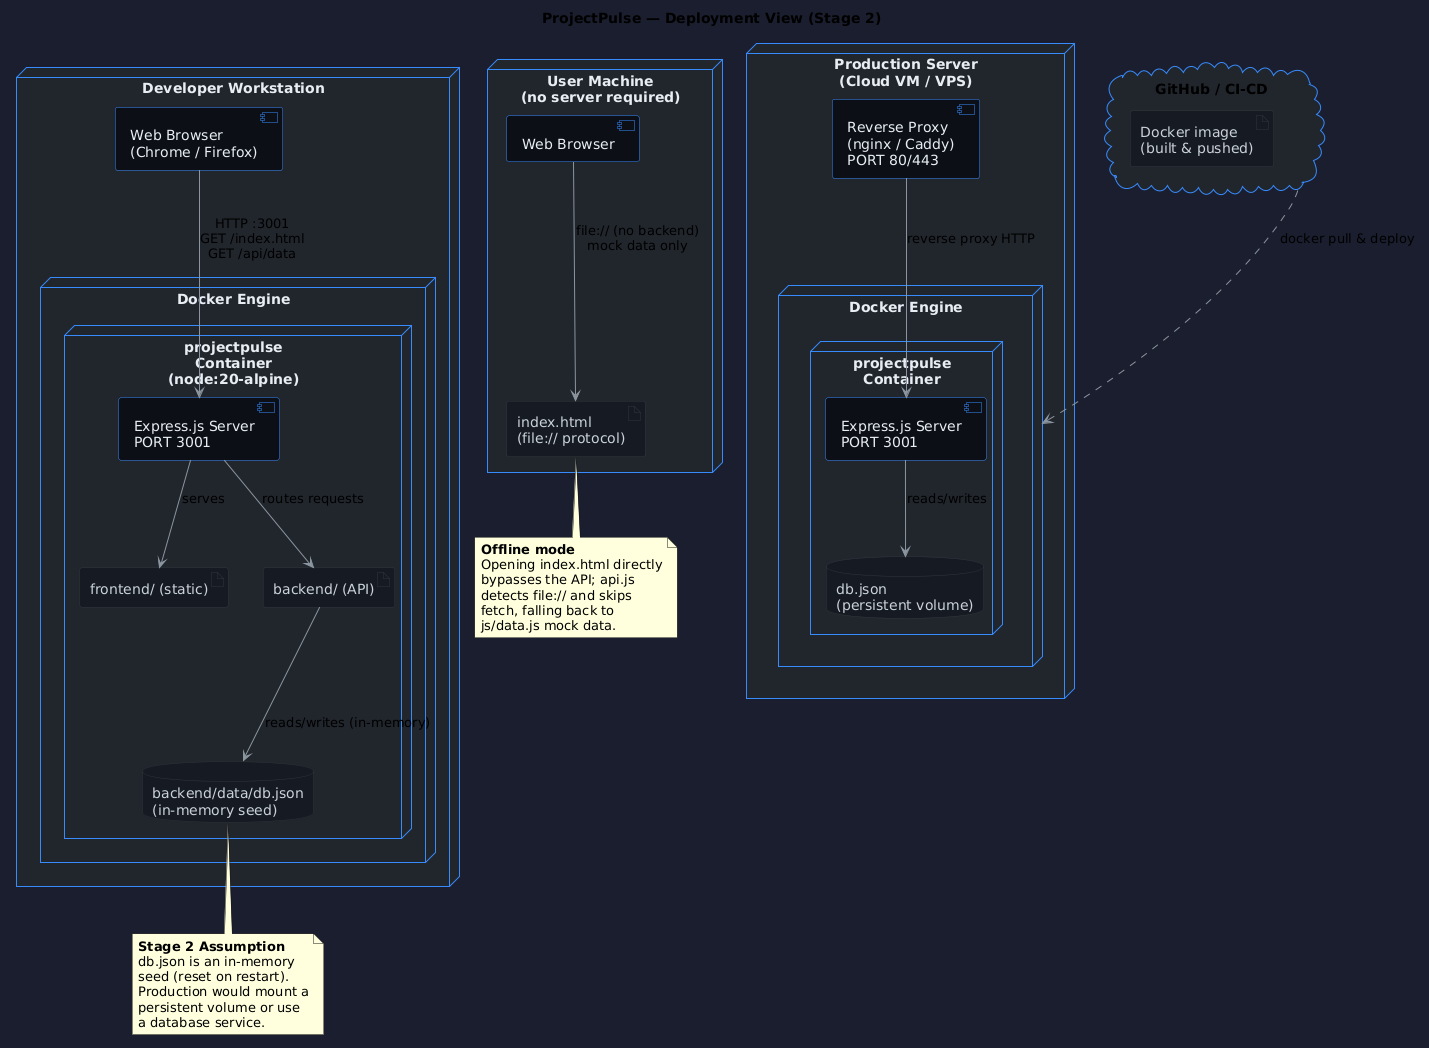

The diagram above was rendered by PlantUML. Its source (embedded in the PNG):
@startuml
' ProjectPulse — Deployment View (4+1 Model)
' Shows how software artifacts are distributed across infrastructure.

skinparam backgroundColor #1a1f2e
skinparam node {
  BackgroundColor #21262d
  BorderColor #388bfd
  FontColor #e6edf3
}
skinparam artifact {
  BackgroundColor #161b22
  BorderColor #30363d
  FontColor #c9d1d9
}
skinparam database {
  BackgroundColor #161b22
  BorderColor #30363d
  FontColor #c9d1d9
}
skinparam component {
  BackgroundColor #0d1117
  BorderColor #388bfd
  FontColor #e6edf3
}
skinparam ArrowColor #8b949e
skinparam cloud {
  BackgroundColor #21262d
  BorderColor #388bfd
}

title ProjectPulse — Deployment View (Stage 2)

' ══════════════════════════════
' DEVELOPER WORKSTATION
' ══════════════════════════════
node "Developer Workstation" as DEV {
  node "Docker Engine" as DockerDEV {
    node "projectpulse\nContainer\n(node:20-alpine)" as Container {
      component "Express.js Server\nPORT 3001" as Express
      artifact  "frontend/ (static)" as StaticFiles
      artifact  "backend/ (API)"     as BackendCode
      database  "backend/data/db.json\n(in-memory seed)" as DevDB
    }
  }

  component "Web Browser\n(Chrome / Firefox)" as Browser
}

' ══════════════════════════════
' DIRECT FILE ACCESS (no server)
' ══════════════════════════════
node "User Machine\n(no server required)" as FILEUSER {
  component "Web Browser" as FileBrowser
  artifact  "index.html\n(file:// protocol)" as FileHTML
}

' ══════════════════════════════
' PRODUCTION SERVER (optional)
' ══════════════════════════════
node "Production Server\n(Cloud VM / VPS)" as PROD {
  node "Docker Engine" as DockerPROD {
    node "projectpulse\nContainer" as ProdContainer {
      component "Express.js Server\nPORT 3001" as ProdExpress
      database  "db.json\n(persistent volume)" as ProdDB
    }
  }
  component "Reverse Proxy\n(nginx / Caddy)\nPORT 80/443" as Nginx
}

' ══════════════════════════════
' CI/CD (GitHub Actions stub)
' ══════════════════════════════
cloud "GitHub / CI-CD" as CI {
  artifact "Docker image\n(built & pushed)" as DockerImage
}

' ══════════════════════════════
' Connections
' ══════════════════════════════
Browser     --> Express      : HTTP :3001\nGET /index.html\nGET /api/data
Express     --> StaticFiles  : serves
Express     --> BackendCode  : routes requests
BackendCode --> DevDB        : reads/writes (in-memory)

FileBrowser --> FileHTML     : file:// (no backend)\nmock data only

Nginx       --> ProdExpress  : reverse proxy HTTP
ProdExpress --> ProdDB       : reads/writes

CI          ..> DockerPROD   : docker pull & deploy

note bottom of DevDB
  **Stage 2 Assumption**
  db.json is an in-memory
  seed (reset on restart).
  Production would mount a
  persistent volume or use
  a database service.
end note

note bottom of FileHTML
  **Offline mode**
  Opening index.html directly
  bypasses the API; api.js
  detects file:// and skips
  fetch, falling back to
  js/data.js mock data.
end note
@enduml